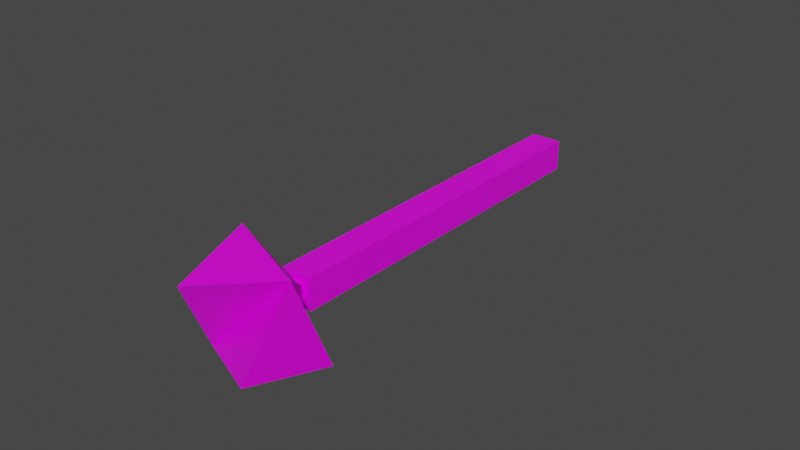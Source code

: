 # Source: witch_weapon.blend  (saved by Blender 2.83.19; exported with 4.5.12 LTS)
import bpy
from mathutils import Matrix  # noqa: F401  (used for matrix-valued properties, if any)

bpy.ops.wm.read_factory_settings(use_empty=True)
scene = bpy.context.scene
scene.name = 'Scene'

# ---- collections
col_collection = bpy.data.collections.new('Collection'); scene.collection.children.link(col_collection)

# ---- images (referenced by path relative to the original .blend; pixels are not part of the script)
import os
ASSET_DIR = os.environ.get("B2B_ASSET_DIR", "")  # directory of the original .blend (textures are referenced by path, not embedded)
HERE = os.path.dirname(os.path.abspath(__file__))  # packed textures are extracted next to this script under _unpacked/

def load_image(name, relpath, width, height, colorspace="sRGB"):
    """Load a texture the original file referenced (path relative to the .blend, or extracted next to this script)."""
    p = next((c for c in (os.path.join(HERE, relpath), os.path.join(ASSET_DIR, relpath)) if relpath and os.path.exists(c)), "")
    if p:
        img = bpy.data.images.load(p, check_existing=True)
        img.name = name
    else:  # same state as the original file: an image datablock whose file is absent (Cycles renders it pink)
        img = bpy.data.images.new(name, width, height)
        img.source = "FILE"
        img.filepath = "//" + (relpath or name)
    img.colorspace_settings.name = colorspace
    return img
img_new_pallete_png = load_image('new_pallete.png', 'new_pallete.png', 1024, 1024, 'sRGB')

# ---- materials (node trees are filled in below, after node groups)
mat_material_004 = bpy.data.materials.new('Material.004')
mat_material_004.alpha_threshold = 0.0
mat_material_004.use_transparent_shadow = False
mat_material_004.line_color = (0.0, 0.0, 0.0, 1.0)

# ---- material node trees
mat_material_004.use_nodes = True; mat_material_004.node_tree.nodes.clear()
_N = mat_material_004.node_tree.nodes; _L = mat_material_004.node_tree.links
n0 = _N.new('ShaderNodeOutputMaterial'); n0.name = 'Material Output'; n0.location = (300, 300)
n1 = _N.new('ShaderNodeBsdfPrincipled'); n1.name = 'Principled BSDF'; n1.location = (10, 300)
n1.distribution = 'GGX'
n1.subsurface_method = 'BURLEY'
n1.inputs[2].default_value = 0.4
n1.inputs[3].default_value = 1.45
n1.inputs[27].default_value = (0.0, 0.0, 0.0, 1.0)
n1.inputs[28].default_value = 1.0
n2 = _N.new('ShaderNodeTexImage'); n2.name = 'Image Texture'; n2.location = (-280, 280)
n2.image = img_new_pallete_png
_L.new(n1.outputs[0], n0.inputs[0])
_L.new(n2.outputs[0], n1.inputs[0])
n0.is_active_output = True

# ---- world
world_world = bpy.data.worlds.new('World'); scene.world = world_world
world_world.use_nodes = True; world_world.node_tree.nodes.clear()
_N = world_world.node_tree.nodes; _L = world_world.node_tree.links
n0 = _N.new('ShaderNodeOutputWorld'); n0.name = 'World Output'; n0.location = (300, 300)
n1 = _N.new('ShaderNodeBackground'); n1.name = 'Background'; n1.location = (10, 300)
n1.inputs[0].default_value = (0.05088, 0.05088, 0.05088, 1.0)
_L.new(n1.outputs[0], n0.inputs[0])
n0.is_active_output = True
world_world.color = (0.05088, 0.05088, 0.05088)
world_world.use_sun_shadow = False
world_world.sun_shadow_jitter_overblur = 0.0

# ---- meshes
me_cube_004 = bpy.data.meshes.new('Cube.004')
me_cube_004.from_pydata([(0.1381, -1.729, 0.8481), (0.1381, 1.385, -0.2854), (0.1381, -1.824, 0.5886), (0.1381, 1.29, -0.5449), (-0.1381, -1.729, 0.8481), (-0.1381, 1.385, -0.2854), (-0.1381, -1.824, 0.5886), (-0.1381, 1.29, -0.5449), (0.06904, -1.753, 0.7832), (0.06904, -1.8, 0.6534), (-0.06904, -1.753, 0.7832), (-0.06904, -1.8, 0.6534), (0.125, -1.822, 0.868), (0.125, -1.908, 0.633), (-0.125, -1.822, 0.868), (-0.125, -1.908, 0.633), (0.4375, -2.07, 1.291), (0.4375, -2.014, 0.3394), (-0.4375, -1.715, 1.162), (-0.4375, -2.369, 0.4684), (0.2911, -2.674, 0.735), (-0.2911, -2.474, 1.282)], [], [(0, 4, 10, 8), (3, 2, 6, 7), (7, 6, 4, 5), (5, 1, 3, 7), (1, 0, 2, 3), (5, 4, 0, 1), (11, 9, 13, 15), (6, 2, 9, 11), (4, 6, 11, 10), (2, 0, 8, 9), (12, 14, 18, 16), (8, 10, 14, 12), (9, 8, 12, 13), (10, 11, 15, 14), (18, 19, 21), (13, 12, 16, 17), (14, 15, 19, 18), (15, 13, 17, 19), (19, 20, 16), (19, 17, 20), (16, 18, 21), (17, 16, 20), (16, 21, 19)])
_uv = me_cube_004.uv_layers.new(name='UVMap')
_uv.uv.foreach_set('vector', [0.07068, 0.424, 0.07068, 0.424, 0.07068, 0.424, 0.07068, 0.424, 0.9344, 0.1927, 0.9344, 0.1927, 0.9344, 0.1927, 0.9344, 0.1927, 0.9344, 0.1927, 0.9344, 0.1927, 0.9344, 0.1927, 0.9344, 0.1927, 0.04362, 0.4043, 0.04362, 0.4043, 0.04362, 0.4043, 0.04362, 0.4043, 0.9344, 0.1927, 0.9344, 0.1927, 0.9344, 0.1927, 0.9344, 0.1927, 0.9344, 0.1927, 0.9344, 0.1927, 0.9344, 0.1927, 0.9344, 0.1927, 0.8212, 0.3108, 0.8212, 0.3108, 0.8212, 0.3108, 0.8212, 0.3108, 0.07068, 0.424, 0.07068, 0.424, 0.07068, 0.424, 0.07068, 0.424, 0.07068, 0.424, 0.07068, 0.424, 0.07068, 0.424, 0.07068, 0.424, 0.07068, 0.424, 0.07068, 0.424, 0.07068, 0.424, 0.07068, 0.424, 0.8212, 0.3108, 0.8212, 0.3108, 0.8212, 0.3108, 0.8212, 0.3108, 0.8212, 0.3108, 0.8212, 0.3108, 0.8212, 0.3108, 0.8212, 0.3108, 0.8212, 0.3108, 0.8212, 0.3108, 0.8212, 0.3108, 0.8212, 0.3108, 0.8212, 0.3108, 0.8212, 0.3108, 0.8212, 0.3108, 0.8212, 0.3108, 0.8212, 0.3108, 0.8212, 0.3108, 0.8212, 0.3108, 0.8212, 0.3108, 0.8212, 0.3108, 0.8212, 0.3108, 0.8212, 0.3108, 0.8212, 0.3108, 0.8212, 0.3108, 0.8212, 0.3108, 0.8212, 0.3108, 0.8212, 0.3108, 0.8212, 0.3108, 0.8212, 0.3108, 0.8212, 0.3108, 0.8212, 0.3108, 0.8212, 0.3108, 0.8212, 0.3108, 0.8212, 0.3108, 0.8212, 0.3108, 0.8212, 0.3108, 0.8212, 0.3108, 0.8212, 0.3108, 0.8212, 0.3108, 0.8212, 0.3108, 0.8212, 0.3108, 0.8212, 0.3108, 0.8212, 0.3108, 0.8212, 0.3108, 0.8212, 0.3108])
me_cube_004.materials.append(mat_material_004)
me_cube_004.use_remesh_preserve_volume = False
me_cube_004.use_remesh_preserve_attributes = False
me_cube_004.use_mirror_vertex_groups = False
me_cube_004.update()

# ---- objects
ob_witch_weapon = bpy.data.objects.new('witch_weapon', me_cube_004)

# ---- transforms, parenting, visibility, modifiers, constraints
ob_witch_weapon.location = (-2.22e-16, 0.0, 0.0)
ob_witch_weapon.rotation_euler = (0.3491, -0.0, 0.0)
ob_witch_weapon.scale = (0.8095, 0.8095, 0.8095)
ob_witch_weapon.lock_rotations_4d = False
ob_witch_weapon.empty_display_type = 'ARROWS'
ob_witch_weapon.lineart.crease_threshold = 0.0

# ---- collection membership
col_collection.objects.link(ob_witch_weapon)

# ---- scene / render settings (as saved in the file)
scene.frame_start = 1; scene.frame_end = 250; scene.frame_set(1)
scene.render.engine = 'BLENDER_EEVEE_NEXT'
scene.cycles.use_denoising = False
scene.cycles.samples = 128
scene.cycles.sampling_pattern = 'TABULATED_SOBOL'
scene.cycles.use_adaptive_sampling = False
scene.cycles.use_light_tree = False
scene.view_settings.view_transform = 'Filmic'
bpy.context.view_layer.update()

# ---- added for rendering (the .blend has no active camera and no usable light): camera, sun
cam_auto = bpy.data.cameras.new('AutoCamera')
cam_auto.lens = 50.0
cam_auto.sensor_width = 36.0
cam_auto.clip_end = 1000.0
ob_auto_camera = bpy.data.objects.new('AutoCamera', cam_auto)
scene.collection.objects.link(ob_auto_camera)
ob_auto_camera.location = (4.11497, -5.53134, 3.39726)
ob_auto_camera.rotation_euler = (1.09748, -7.21219e-08, 0.694738)
scene.camera = ob_auto_camera
light_auto_sun = bpy.data.lights.new('AutoSun', 'SUN')
light_auto_sun.energy = 3.0
light_auto_sun.angle = 0.0523599
ob_auto_sun = bpy.data.objects.new('AutoSun', light_auto_sun)
scene.collection.objects.link(ob_auto_sun)
ob_auto_sun.rotation_euler = (0.872665, 0.174533, 0.523599)
bpy.context.view_layer.update()
